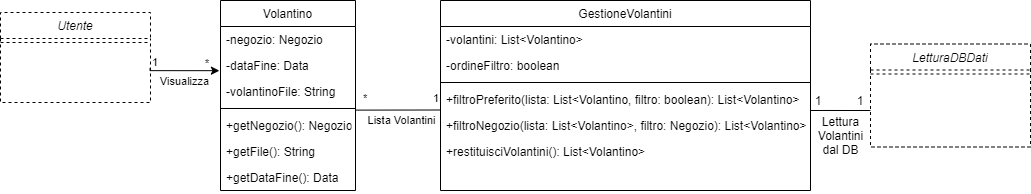

The diagram above was exported from draw.io. Its source (the exported page's mxGraphModel, read from the mxfile embedded in the PNG):
<mxGraphModel dx="4369" dy="2001" grid="1" gridSize="10" guides="1" tooltips="1" connect="1" arrows="1" fold="1" page="1" pageScale="1" pageWidth="1169" pageHeight="827" math="0" shadow="0">
  <root>
    <mxCell id="0" />
    <mxCell id="1" parent="0" />
    <mxCell id="HG3mYx-gKlURyib71wjE-33" value="Volantino" style="swimlane;fontStyle=0;align=center;verticalAlign=top;childLayout=stackLayout;horizontal=1;startSize=26;horizontalStack=0;resizeParent=1;resizeLast=0;collapsible=1;marginBottom=0;rounded=0;shadow=0;strokeWidth=1;" vertex="1" parent="1">
      <mxGeometry x="-1410" y="-470" width="135" height="190" as="geometry">
        <mxRectangle x="-1070" y="-380" width="170" height="26" as="alternateBounds" />
      </mxGeometry>
    </mxCell>
    <mxCell id="HG3mYx-gKlURyib71wjE-382" value="-negozio: Negozio" style="text;align=left;verticalAlign=top;spacingLeft=4;spacingRight=4;overflow=hidden;rotatable=0;points=[[0,0.5],[1,0.5]];portConstraint=eastwest;" vertex="1" parent="HG3mYx-gKlURyib71wjE-33">
      <mxGeometry y="26" width="135" height="26" as="geometry" />
    </mxCell>
    <mxCell id="HG3mYx-gKlURyib71wjE-383" value="-dataFine: Data" style="text;align=left;verticalAlign=top;spacingLeft=4;spacingRight=4;overflow=hidden;rotatable=0;points=[[0,0.5],[1,0.5]];portConstraint=eastwest;rounded=0;shadow=0;html=0;" vertex="1" parent="HG3mYx-gKlURyib71wjE-33">
      <mxGeometry y="52" width="135" height="26" as="geometry" />
    </mxCell>
    <mxCell id="HG3mYx-gKlURyib71wjE-384" value="-volantinoFile: String" style="text;align=left;verticalAlign=top;spacingLeft=4;spacingRight=4;overflow=hidden;rotatable=0;points=[[0,0.5],[1,0.5]];portConstraint=eastwest;rounded=0;shadow=0;html=0;" vertex="1" parent="HG3mYx-gKlURyib71wjE-33">
      <mxGeometry y="78" width="135" height="26" as="geometry" />
    </mxCell>
    <mxCell id="HG3mYx-gKlURyib71wjE-38" value="" style="line;html=1;strokeWidth=1;align=left;verticalAlign=middle;spacingTop=-1;spacingLeft=3;spacingRight=3;rotatable=0;labelPosition=right;points=[];portConstraint=eastwest;" vertex="1" parent="HG3mYx-gKlURyib71wjE-33">
      <mxGeometry y="104" width="135" height="8" as="geometry" />
    </mxCell>
    <mxCell id="HG3mYx-gKlURyib71wjE-385" value="+getNegozio(): Negozio" style="text;align=left;verticalAlign=top;spacingLeft=4;spacingRight=4;overflow=hidden;rotatable=0;points=[[0,0.5],[1,0.5]];portConstraint=eastwest;fontStyle=0" vertex="1" parent="HG3mYx-gKlURyib71wjE-33">
      <mxGeometry y="112" width="135" height="26" as="geometry" />
    </mxCell>
    <mxCell id="HG3mYx-gKlURyib71wjE-387" value="+getFile(): String" style="text;align=left;verticalAlign=top;spacingLeft=4;spacingRight=4;overflow=hidden;rotatable=0;points=[[0,0.5],[1,0.5]];portConstraint=eastwest;fontStyle=0" vertex="1" parent="HG3mYx-gKlURyib71wjE-33">
      <mxGeometry y="138" width="135" height="26" as="geometry" />
    </mxCell>
    <mxCell id="HG3mYx-gKlURyib71wjE-386" value="+getDataFine(): Data" style="text;align=left;verticalAlign=top;spacingLeft=4;spacingRight=4;overflow=hidden;rotatable=0;points=[[0,0.5],[1,0.5]];portConstraint=eastwest;fontStyle=0" vertex="1" parent="HG3mYx-gKlURyib71wjE-33">
      <mxGeometry y="164" width="135" height="26" as="geometry" />
    </mxCell>
    <mxCell id="HG3mYx-gKlURyib71wjE-71" value="GestioneVolantini" style="swimlane;fontStyle=0;align=center;verticalAlign=top;childLayout=stackLayout;horizontal=1;startSize=26;horizontalStack=0;resizeParent=1;resizeLast=0;collapsible=1;marginBottom=0;rounded=0;shadow=0;strokeWidth=1;" vertex="1" parent="1">
      <mxGeometry x="-1190" y="-470" width="370" height="190" as="geometry">
        <mxRectangle x="-1290" y="119" width="170" height="26" as="alternateBounds" />
      </mxGeometry>
    </mxCell>
    <mxCell id="HG3mYx-gKlURyib71wjE-388" value="-volantini: List&lt;Volantino&gt;" style="text;align=left;verticalAlign=top;spacingLeft=4;spacingRight=4;overflow=hidden;rotatable=0;points=[[0,0.5],[1,0.5]];portConstraint=eastwest;" vertex="1" parent="HG3mYx-gKlURyib71wjE-71">
      <mxGeometry y="26" width="370" height="26" as="geometry" />
    </mxCell>
    <mxCell id="HG3mYx-gKlURyib71wjE-354" value="-ordineFiltro: boolean" style="text;align=left;verticalAlign=top;spacingLeft=4;spacingRight=4;overflow=hidden;rotatable=0;points=[[0,0.5],[1,0.5]];portConstraint=eastwest;" vertex="1" parent="HG3mYx-gKlURyib71wjE-71">
      <mxGeometry y="52" width="370" height="26" as="geometry" />
    </mxCell>
    <mxCell id="HG3mYx-gKlURyib71wjE-74" value="" style="line;html=1;strokeWidth=1;align=left;verticalAlign=middle;spacingTop=-1;spacingLeft=3;spacingRight=3;rotatable=0;labelPosition=right;points=[];portConstraint=eastwest;" vertex="1" parent="HG3mYx-gKlURyib71wjE-71">
      <mxGeometry y="78" width="370" height="8" as="geometry" />
    </mxCell>
    <mxCell id="HG3mYx-gKlURyib71wjE-378" value="+filtroPreferito(lista: List&lt;Volantino, filtro: boolean): List&lt;Volantino&gt;" style="text;align=left;verticalAlign=top;spacingLeft=4;spacingRight=4;overflow=hidden;rotatable=0;points=[[0,0.5],[1,0.5]];portConstraint=eastwest;" vertex="1" parent="HG3mYx-gKlURyib71wjE-71">
      <mxGeometry y="86" width="370" height="26" as="geometry" />
    </mxCell>
    <mxCell id="HG3mYx-gKlURyib71wjE-377" value="+filtroNegozio(lista: List&lt;Volantino&gt;, filtro: Negozio): List&lt;Volantino&gt;" style="text;align=left;verticalAlign=top;spacingLeft=4;spacingRight=4;overflow=hidden;rotatable=0;points=[[0,0.5],[1,0.5]];portConstraint=eastwest;" vertex="1" parent="HG3mYx-gKlURyib71wjE-71">
      <mxGeometry y="112" width="370" height="26" as="geometry" />
    </mxCell>
    <mxCell id="HG3mYx-gKlURyib71wjE-379" value="+restituisciVolantini(): List&lt;Volantino&gt;" style="text;align=left;verticalAlign=top;spacingLeft=4;spacingRight=4;overflow=hidden;rotatable=0;points=[[0,0.5],[1,0.5]];portConstraint=eastwest;" vertex="1" parent="HG3mYx-gKlURyib71wjE-71">
      <mxGeometry y="138" width="370" height="26" as="geometry" />
    </mxCell>
    <mxCell id="HG3mYx-gKlURyib71wjE-86" value="Utente" style="swimlane;fontStyle=2;align=center;verticalAlign=top;childLayout=stackLayout;horizontal=1;startSize=26;horizontalStack=0;resizeParent=1;resizeLast=0;collapsible=1;marginBottom=0;rounded=0;shadow=0;strokeWidth=1;dashed=1;" vertex="1" parent="1">
      <mxGeometry x="-1630" y="-458" width="150" height="90" as="geometry">
        <mxRectangle x="960" y="120" width="160" height="26" as="alternateBounds" />
      </mxGeometry>
    </mxCell>
    <mxCell id="HG3mYx-gKlURyib71wjE-96" value="" style="line;html=1;strokeWidth=1;align=left;verticalAlign=middle;spacingTop=-1;spacingLeft=3;spacingRight=3;rotatable=0;labelPosition=right;points=[];portConstraint=eastwest;dashed=1;" vertex="1" parent="HG3mYx-gKlURyib71wjE-86">
      <mxGeometry y="26" width="150" height="8" as="geometry" />
    </mxCell>
    <mxCell id="HG3mYx-gKlURyib71wjE-306" value="" style="endArrow=classic;html=1;edgeStyle=orthogonalEdgeStyle;rounded=0;entryX=-0.008;entryY=0.699;entryDx=0;entryDy=0;entryPerimeter=0;" edge="1" parent="HG3mYx-gKlURyib71wjE-86" target="HG3mYx-gKlURyib71wjE-383">
      <mxGeometry relative="1" as="geometry">
        <mxPoint x="149.54999999999995" y="56" as="sourcePoint" />
        <mxPoint x="260" y="58" as="targetPoint" />
        <Array as="points">
          <mxPoint x="150" y="58" />
        </Array>
      </mxGeometry>
    </mxCell>
    <mxCell id="HG3mYx-gKlURyib71wjE-307" value="Visualizza" style="edgeLabel;resizable=0;html=1;align=center;verticalAlign=middle;" connectable="0" vertex="1" parent="HG3mYx-gKlURyib71wjE-306">
      <mxGeometry relative="1" as="geometry">
        <mxPoint y="10" as="offset" />
      </mxGeometry>
    </mxCell>
    <mxCell id="HG3mYx-gKlURyib71wjE-308" value="1" style="edgeLabel;resizable=0;html=1;align=left;verticalAlign=bottom;" connectable="0" vertex="1" parent="HG3mYx-gKlURyib71wjE-306">
      <mxGeometry x="-1" relative="1" as="geometry">
        <mxPoint y="2" as="offset" />
      </mxGeometry>
    </mxCell>
    <mxCell id="HG3mYx-gKlURyib71wjE-309" value="*" style="edgeLabel;resizable=0;html=1;align=right;verticalAlign=bottom;" connectable="0" vertex="1" parent="HG3mYx-gKlURyib71wjE-306">
      <mxGeometry x="1" relative="1" as="geometry">
        <mxPoint x="-10" as="offset" />
      </mxGeometry>
    </mxCell>
    <mxCell id="HG3mYx-gKlURyib71wjE-269" value="LetturaDBDati" style="swimlane;fontStyle=2;align=center;verticalAlign=top;childLayout=stackLayout;horizontal=1;startSize=26;horizontalStack=0;resizeParent=1;resizeLast=0;collapsible=1;marginBottom=0;rounded=0;shadow=0;strokeWidth=1;dashed=1;" vertex="1" parent="1">
      <mxGeometry x="-760" y="-426.5" width="160" height="103" as="geometry">
        <mxRectangle x="-670" y="-430" width="160" height="26" as="alternateBounds" />
      </mxGeometry>
    </mxCell>
    <mxCell id="HG3mYx-gKlURyib71wjE-270" value="" style="line;html=1;strokeWidth=1;align=left;verticalAlign=middle;spacingTop=-1;spacingLeft=3;spacingRight=3;rotatable=0;labelPosition=right;points=[];portConstraint=eastwest;dashed=1;" vertex="1" parent="HG3mYx-gKlURyib71wjE-269">
      <mxGeometry y="26" width="160" height="8" as="geometry" />
    </mxCell>
    <mxCell id="HG3mYx-gKlURyib71wjE-300" value="Lista Volantini" style="edgeLabel;resizable=0;html=1;align=center;verticalAlign=middle;" connectable="0" vertex="1" parent="1">
      <mxGeometry x="-1240" y="-350.00428571428574" as="geometry">
        <mxPoint x="10" y="-1" as="offset" />
      </mxGeometry>
    </mxCell>
    <mxCell id="HG3mYx-gKlURyib71wjE-301" value="*" style="edgeLabel;resizable=0;html=1;align=left;verticalAlign=bottom;" connectable="0" vertex="1" parent="1">
      <mxGeometry x="-1020" y="-490" as="geometry">
        <mxPoint x="-249" y="126" as="offset" />
      </mxGeometry>
    </mxCell>
    <mxCell id="HG3mYx-gKlURyib71wjE-302" value="1" style="edgeLabel;resizable=0;html=1;align=left;verticalAlign=bottom;" connectable="0" vertex="1" parent="1">
      <mxGeometry x="-950" y="-490" as="geometry">
        <mxPoint x="-249" y="126" as="offset" />
      </mxGeometry>
    </mxCell>
    <mxCell id="HG3mYx-gKlURyib71wjE-305" value="1" style="text;html=1;strokeColor=none;fillColor=none;align=center;verticalAlign=middle;whiteSpace=wrap;rounded=0;" vertex="1" parent="1">
      <mxGeometry x="-832" y="-380" width="40" height="20" as="geometry" />
    </mxCell>
    <mxCell id="HG3mYx-gKlURyib71wjE-389" value="" style="endArrow=none;html=1;exitX=1.003;exitY=-0.092;exitDx=0;exitDy=0;exitPerimeter=0;entryX=0.001;entryY=0.904;entryDx=0;entryDy=0;entryPerimeter=0;" edge="1" parent="1" source="HG3mYx-gKlURyib71wjE-385" target="HG3mYx-gKlURyib71wjE-378">
      <mxGeometry width="50" height="50" relative="1" as="geometry">
        <mxPoint x="-1120" y="-370" as="sourcePoint" />
        <mxPoint x="-1170" y="-360" as="targetPoint" />
      </mxGeometry>
    </mxCell>
    <mxCell id="HG3mYx-gKlURyib71wjE-391" value="" style="endArrow=none;html=1;exitX=0.31;exitY=0.999;exitDx=0;exitDy=0;exitPerimeter=0;" edge="1" parent="1" source="HG3mYx-gKlURyib71wjE-305">
      <mxGeometry width="50" height="50" relative="1" as="geometry">
        <mxPoint x="-950" y="-340" as="sourcePoint" />
        <mxPoint x="-760" y="-360" as="targetPoint" />
      </mxGeometry>
    </mxCell>
    <mxCell id="HG3mYx-gKlURyib71wjE-392" value="Lettura&lt;br&gt;Volantini&lt;br&gt;dal DB" style="text;html=1;align=center;verticalAlign=middle;resizable=0;points=[];autosize=1;strokeColor=none;" vertex="1" parent="1">
      <mxGeometry x="-820" y="-360" width="60" height="50" as="geometry" />
    </mxCell>
    <mxCell id="HG3mYx-gKlURyib71wjE-352" value="1" style="text;html=1;strokeColor=none;fillColor=none;align=center;verticalAlign=middle;whiteSpace=wrap;rounded=0;" vertex="1" parent="1">
      <mxGeometry x="-850" y="-380" width="160" height="20" as="geometry" />
    </mxCell>
  </root>
</mxGraphModel>